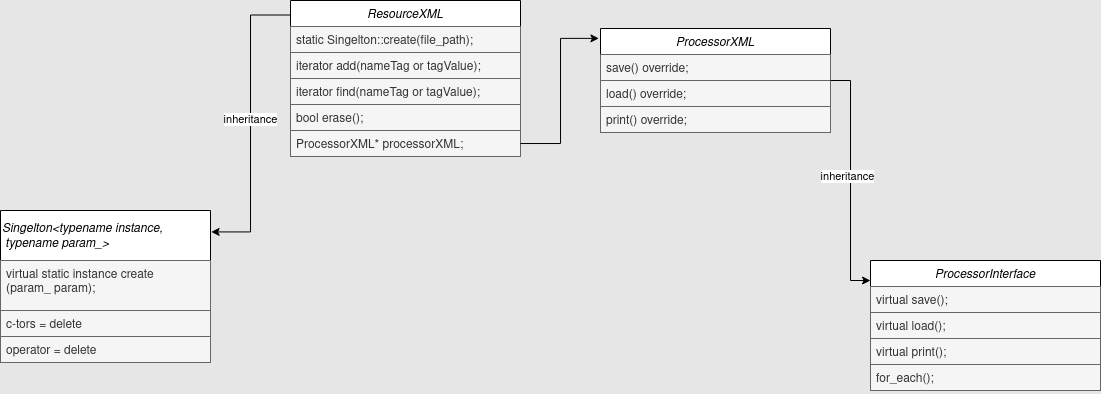

The diagram above was exported from draw.io. Its source (the exported page's mxGraphModel, read from the mxfile embedded in the PNG):
<mxGraphModel dx="1585" dy="660" grid="1" gridSize="10" guides="1" tooltips="1" connect="1" arrows="1" fold="1" page="0" pageScale="1" pageWidth="827" pageHeight="1169" background="#E6E6E6" math="0" shadow="0">
  <root>
    <mxCell id="WIyWlLk6GJQsqaUBKTNV-0" />
    <mxCell id="WIyWlLk6GJQsqaUBKTNV-1" parent="WIyWlLk6GJQsqaUBKTNV-0" />
    <mxCell id="HJg41ygHhyjI8MeKhslL-22" style="edgeStyle=orthogonalEdgeStyle;rounded=0;orthogonalLoop=1;jettySize=auto;html=1;exitX=0.003;exitY=0.093;exitDx=0;exitDy=0;exitPerimeter=0;entryX=1.003;entryY=0.141;entryDx=0;entryDy=0;entryPerimeter=0;" edge="1" parent="WIyWlLk6GJQsqaUBKTNV-1" source="zkfFHV4jXpPFQw0GAbJ--0" target="HJg41ygHhyjI8MeKhslL-0">
      <mxGeometry relative="1" as="geometry">
        <mxPoint x="160" y="220" as="targetPoint" />
      </mxGeometry>
    </mxCell>
    <mxCell id="HJg41ygHhyjI8MeKhslL-23" value="inheritance" style="edgeLabel;html=1;align=center;verticalAlign=middle;resizable=0;points=[];rotation=0;" vertex="1" connectable="0" parent="HJg41ygHhyjI8MeKhslL-22">
      <mxGeometry x="-0.0208" relative="1" as="geometry">
        <mxPoint as="offset" />
      </mxGeometry>
    </mxCell>
    <mxCell id="zkfFHV4jXpPFQw0GAbJ--0" value="ResourceXML" style="swimlane;fontStyle=2;align=center;verticalAlign=top;childLayout=stackLayout;horizontal=1;startSize=26;horizontalStack=0;resizeParent=1;resizeLast=0;collapsible=1;marginBottom=0;rounded=0;shadow=0;strokeWidth=1;fontColor=default;labelBackgroundColor=none;labelBorderColor=none;" parent="WIyWlLk6GJQsqaUBKTNV-1" vertex="1">
      <mxGeometry x="180" y="140" width="230" height="156" as="geometry">
        <mxRectangle x="230" y="140" width="160" height="26" as="alternateBounds" />
      </mxGeometry>
    </mxCell>
    <mxCell id="zkfFHV4jXpPFQw0GAbJ--2" value="static Singelton::create(file_path);" style="text;align=left;verticalAlign=top;spacingLeft=4;spacingRight=4;overflow=hidden;rotatable=0;points=[[0,0.5],[1,0.5]];portConstraint=eastwest;rounded=0;shadow=0;html=0;fontColor=#333333;labelBackgroundColor=none;labelBorderColor=none;fillColor=#f5f5f5;strokeColor=#666666;" parent="zkfFHV4jXpPFQw0GAbJ--0" vertex="1">
      <mxGeometry y="26" width="230" height="26" as="geometry" />
    </mxCell>
    <mxCell id="zkfFHV4jXpPFQw0GAbJ--3" value="iterator add(nameTag or tagValue);" style="text;align=left;verticalAlign=top;spacingLeft=4;spacingRight=4;overflow=hidden;rotatable=0;points=[[0,0.5],[1,0.5]];portConstraint=eastwest;rounded=0;shadow=0;html=0;fontColor=#333333;labelBackgroundColor=none;labelBorderColor=none;fillColor=#f5f5f5;strokeColor=#666666;" parent="zkfFHV4jXpPFQw0GAbJ--0" vertex="1">
      <mxGeometry y="52" width="230" height="26" as="geometry" />
    </mxCell>
    <mxCell id="HJg41ygHhyjI8MeKhslL-10" value="iterator find(nameTag or tagValue);" style="text;align=left;verticalAlign=top;spacingLeft=4;spacingRight=4;overflow=hidden;rotatable=0;points=[[0,0.5],[1,0.5]];portConstraint=eastwest;rounded=0;shadow=0;html=0;fontColor=#333333;labelBackgroundColor=none;labelBorderColor=none;fillColor=#f5f5f5;strokeColor=#666666;" vertex="1" parent="zkfFHV4jXpPFQw0GAbJ--0">
      <mxGeometry y="78" width="230" height="26" as="geometry" />
    </mxCell>
    <mxCell id="HJg41ygHhyjI8MeKhslL-12" value="bool erase();" style="text;align=left;verticalAlign=top;spacingLeft=4;spacingRight=4;overflow=hidden;rotatable=0;points=[[0,0.5],[1,0.5]];portConstraint=eastwest;rounded=0;shadow=0;html=0;fontColor=#333333;labelBackgroundColor=none;labelBorderColor=none;fillColor=#f5f5f5;strokeColor=#666666;" vertex="1" parent="zkfFHV4jXpPFQw0GAbJ--0">
      <mxGeometry y="104" width="230" height="26" as="geometry" />
    </mxCell>
    <mxCell id="HJg41ygHhyjI8MeKhslL-11" value="ProcessorXML* processorXML;" style="text;align=left;verticalAlign=top;spacingLeft=4;spacingRight=4;overflow=hidden;rotatable=0;points=[[0,0.5],[1,0.5]];portConstraint=eastwest;rounded=0;shadow=0;html=0;fontColor=#333333;labelBackgroundColor=none;labelBorderColor=none;fillColor=#f5f5f5;strokeColor=#666666;" vertex="1" parent="zkfFHV4jXpPFQw0GAbJ--0">
      <mxGeometry y="130" width="230" height="26" as="geometry" />
    </mxCell>
    <mxCell id="HJg41ygHhyjI8MeKhslL-0" value="&lt;div align=&quot;left&quot;&gt;Singelton&amp;lt;typename instance,&lt;/div&gt;&lt;div align=&quot;left&quot;&gt;&amp;nbsp;typename param_&amp;gt;&lt;/div&gt;" style="swimlane;fontStyle=2;align=left;verticalAlign=middle;childLayout=stackLayout;horizontal=1;startSize=50;horizontalStack=0;resizeParent=1;resizeLast=0;collapsible=1;marginBottom=0;rounded=0;shadow=0;strokeWidth=1;fontColor=default;labelBackgroundColor=none;labelBorderColor=none;html=1;" vertex="1" parent="WIyWlLk6GJQsqaUBKTNV-1">
      <mxGeometry x="-110" y="350" width="210" height="152" as="geometry">
        <mxRectangle x="230" y="140" width="160" height="26" as="alternateBounds" />
      </mxGeometry>
    </mxCell>
    <mxCell id="HJg41ygHhyjI8MeKhslL-1" value="virtual static instance create&#10;(param_ param);" style="text;align=left;verticalAlign=top;spacingLeft=4;spacingRight=4;overflow=hidden;rotatable=0;points=[[0,0.5],[1,0.5]];portConstraint=eastwest;labelBackgroundColor=none;labelBorderColor=none;fillColor=#f5f5f5;fontColor=#333333;strokeColor=#666666;" vertex="1" parent="HJg41ygHhyjI8MeKhslL-0">
      <mxGeometry y="50" width="210" height="50" as="geometry" />
    </mxCell>
    <mxCell id="HJg41ygHhyjI8MeKhslL-2" value="c-tors = delete" style="text;align=left;verticalAlign=top;spacingLeft=4;spacingRight=4;overflow=hidden;rotatable=0;points=[[0,0.5],[1,0.5]];portConstraint=eastwest;rounded=0;shadow=0;html=0;fontColor=#333333;labelBackgroundColor=none;labelBorderColor=none;fillColor=#f5f5f5;strokeColor=#666666;" vertex="1" parent="HJg41ygHhyjI8MeKhslL-0">
      <mxGeometry y="100" width="210" height="26" as="geometry" />
    </mxCell>
    <mxCell id="HJg41ygHhyjI8MeKhslL-3" value="operator = delete" style="text;align=left;verticalAlign=top;spacingLeft=4;spacingRight=4;overflow=hidden;rotatable=0;points=[[0,0.5],[1,0.5]];portConstraint=eastwest;rounded=0;shadow=0;html=0;fontColor=#333333;labelBackgroundColor=none;labelBorderColor=none;fillColor=#f5f5f5;strokeColor=#666666;" vertex="1" parent="HJg41ygHhyjI8MeKhslL-0">
      <mxGeometry y="126" width="210" height="26" as="geometry" />
    </mxCell>
    <mxCell id="HJg41ygHhyjI8MeKhslL-13" value="ProcessorXML" style="swimlane;fontStyle=2;align=center;verticalAlign=top;childLayout=stackLayout;horizontal=1;startSize=26;horizontalStack=0;resizeParent=1;resizeLast=0;collapsible=1;marginBottom=0;rounded=0;shadow=0;strokeWidth=1;fontColor=default;labelBackgroundColor=none;labelBorderColor=none;" vertex="1" parent="WIyWlLk6GJQsqaUBKTNV-1">
      <mxGeometry x="490" y="168" width="230" height="104" as="geometry">
        <mxRectangle x="230" y="140" width="160" height="26" as="alternateBounds" />
      </mxGeometry>
    </mxCell>
    <mxCell id="HJg41ygHhyjI8MeKhslL-14" value="save() override;" style="text;align=left;verticalAlign=top;spacingLeft=4;spacingRight=4;overflow=hidden;rotatable=0;points=[[0,0.5],[1,0.5]];portConstraint=eastwest;rounded=0;shadow=0;html=0;fontColor=#333333;labelBackgroundColor=none;labelBorderColor=none;fillColor=#f5f5f5;strokeColor=#666666;" vertex="1" parent="HJg41ygHhyjI8MeKhslL-13">
      <mxGeometry y="26" width="230" height="26" as="geometry" />
    </mxCell>
    <mxCell id="HJg41ygHhyjI8MeKhslL-15" value="load() override;" style="text;align=left;verticalAlign=top;spacingLeft=4;spacingRight=4;overflow=hidden;rotatable=0;points=[[0,0.5],[1,0.5]];portConstraint=eastwest;rounded=0;shadow=0;html=0;fontColor=#333333;labelBackgroundColor=none;labelBorderColor=none;fillColor=#f5f5f5;strokeColor=#666666;" vertex="1" parent="HJg41ygHhyjI8MeKhslL-13">
      <mxGeometry y="52" width="230" height="26" as="geometry" />
    </mxCell>
    <mxCell id="HJg41ygHhyjI8MeKhslL-16" value="print() override;" style="text;align=left;verticalAlign=top;spacingLeft=4;spacingRight=4;overflow=hidden;rotatable=0;points=[[0,0.5],[1,0.5]];portConstraint=eastwest;rounded=0;shadow=0;html=0;fontColor=#333333;labelBackgroundColor=none;labelBorderColor=none;fillColor=#f5f5f5;strokeColor=#666666;" vertex="1" parent="HJg41ygHhyjI8MeKhslL-13">
      <mxGeometry y="78" width="230" height="26" as="geometry" />
    </mxCell>
    <mxCell id="HJg41ygHhyjI8MeKhslL-20" style="edgeStyle=orthogonalEdgeStyle;rounded=0;orthogonalLoop=1;jettySize=auto;html=1;entryX=-0.007;entryY=0.095;entryDx=0;entryDy=0;entryPerimeter=0;" edge="1" parent="WIyWlLk6GJQsqaUBKTNV-1" source="HJg41ygHhyjI8MeKhslL-11" target="HJg41ygHhyjI8MeKhslL-13">
      <mxGeometry relative="1" as="geometry" />
    </mxCell>
    <mxCell id="HJg41ygHhyjI8MeKhslL-24" value="ProcessorInterface" style="swimlane;fontStyle=2;align=center;verticalAlign=top;childLayout=stackLayout;horizontal=1;startSize=26;horizontalStack=0;resizeParent=1;resizeLast=0;collapsible=1;marginBottom=0;rounded=0;shadow=0;strokeWidth=1;fontColor=default;labelBackgroundColor=none;labelBorderColor=none;" vertex="1" parent="WIyWlLk6GJQsqaUBKTNV-1">
      <mxGeometry x="760" y="400" width="230" height="130" as="geometry">
        <mxRectangle x="230" y="140" width="160" height="26" as="alternateBounds" />
      </mxGeometry>
    </mxCell>
    <mxCell id="HJg41ygHhyjI8MeKhslL-25" value="virtual save();" style="text;align=left;verticalAlign=top;spacingLeft=4;spacingRight=4;overflow=hidden;rotatable=0;points=[[0,0.5],[1,0.5]];portConstraint=eastwest;rounded=0;shadow=0;html=0;fontColor=#333333;labelBackgroundColor=none;labelBorderColor=none;fillColor=#f5f5f5;strokeColor=#666666;" vertex="1" parent="HJg41ygHhyjI8MeKhslL-24">
      <mxGeometry y="26" width="230" height="26" as="geometry" />
    </mxCell>
    <mxCell id="HJg41ygHhyjI8MeKhslL-26" value="virtual load();" style="text;align=left;verticalAlign=top;spacingLeft=4;spacingRight=4;overflow=hidden;rotatable=0;points=[[0,0.5],[1,0.5]];portConstraint=eastwest;rounded=0;shadow=0;html=0;fontColor=#333333;labelBackgroundColor=none;labelBorderColor=none;fillColor=#f5f5f5;strokeColor=#666666;" vertex="1" parent="HJg41ygHhyjI8MeKhslL-24">
      <mxGeometry y="52" width="230" height="26" as="geometry" />
    </mxCell>
    <mxCell id="HJg41ygHhyjI8MeKhslL-28" value="virtual print();" style="text;align=left;verticalAlign=top;spacingLeft=4;spacingRight=4;overflow=hidden;rotatable=0;points=[[0,0.5],[1,0.5]];portConstraint=eastwest;rounded=0;shadow=0;html=0;fontColor=#333333;labelBackgroundColor=none;labelBorderColor=none;fillColor=#f5f5f5;strokeColor=#666666;" vertex="1" parent="HJg41ygHhyjI8MeKhslL-24">
      <mxGeometry y="78" width="230" height="26" as="geometry" />
    </mxCell>
    <mxCell id="HJg41ygHhyjI8MeKhslL-27" value="for_each();" style="text;align=left;verticalAlign=top;spacingLeft=4;spacingRight=4;overflow=hidden;rotatable=0;points=[[0,0.5],[1,0.5]];portConstraint=eastwest;rounded=0;shadow=0;html=0;fontColor=#333333;labelBackgroundColor=none;labelBorderColor=none;fillColor=#f5f5f5;strokeColor=#666666;" vertex="1" parent="HJg41ygHhyjI8MeKhslL-24">
      <mxGeometry y="104" width="230" height="26" as="geometry" />
    </mxCell>
    <mxCell id="HJg41ygHhyjI8MeKhslL-30" style="edgeStyle=orthogonalEdgeStyle;rounded=0;orthogonalLoop=1;jettySize=auto;html=1;entryX=0;entryY=0.154;entryDx=0;entryDy=0;entryPerimeter=0;" edge="1" parent="WIyWlLk6GJQsqaUBKTNV-1" source="HJg41ygHhyjI8MeKhslL-13" target="HJg41ygHhyjI8MeKhslL-24">
      <mxGeometry relative="1" as="geometry">
        <mxPoint x="680" y="390" as="targetPoint" />
      </mxGeometry>
    </mxCell>
    <mxCell id="HJg41ygHhyjI8MeKhslL-31" value="inheritance" style="edgeLabel;html=1;align=center;verticalAlign=middle;resizable=0;points=[];" vertex="1" connectable="0" parent="HJg41ygHhyjI8MeKhslL-30">
      <mxGeometry x="-0.0355" y="-3" relative="1" as="geometry">
        <mxPoint as="offset" />
      </mxGeometry>
    </mxCell>
  </root>
</mxGraphModel>